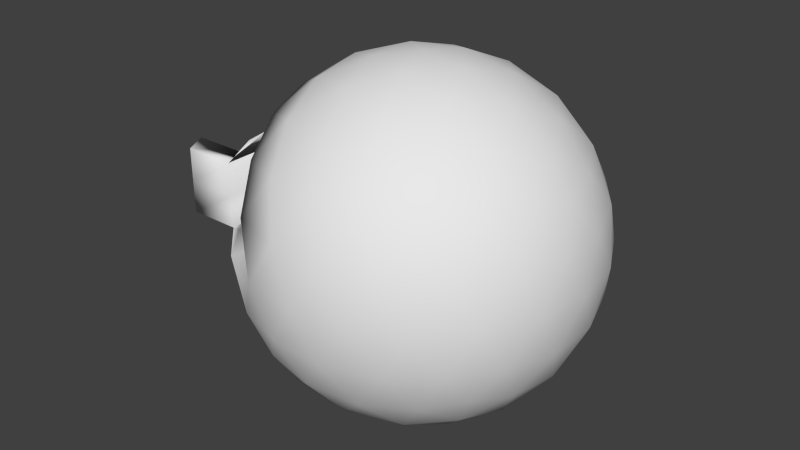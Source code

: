# Source: golf-ball.blend  (saved by Blender 2.73.0; exported with 4.5.12 LTS)
import bpy
from mathutils import Matrix  # noqa: F401  (used for matrix-valued properties, if any)

bpy.ops.wm.read_factory_settings(use_empty=True)
scene = bpy.context.scene
scene.name = 'Scene'

# ---- collections
col_collection_1 = bpy.data.collections.new('Collection 1'); scene.collection.children.link(col_collection_1)

# ---- materials (node trees are filled in below, after node groups)
mat_none_005 = bpy.data.materials.new('None.005')
mat_none_005.alpha_threshold = 0.0
mat_none_005.roughness = 0.5

# ---- material node trees

# ---- world
world_world = bpy.data.worlds.new('World'); scene.world = world_world
world_world.color = (0.05088, 0.05088, 0.05088)
world_world.use_sun_shadow = False
world_world.sun_shadow_jitter_overblur = 0.0
world_world.cycles.sampling_method = 'MANUAL'
world_world.cycles.sample_map_resolution = 256

# ---- meshes
me_icosphere = bpy.data.meshes.new('Icosphere')
me_icosphere.from_pydata([(0.0, -1.0, 0.0), (0.2032, -0.9679, 0.1476), (-0.07761, -0.9679, 0.2389), (0.7236, -0.4472, 0.5257), (0.6095, -0.6575, 0.4429), (0.8127, -0.5023, 0.2952), (-0.2511, -0.9679, 0.0), (-0.07761, -0.9679, -0.2389), (0.2032, -0.9679, -0.1476), (0.8607, -0.2512, 0.4429), (-0.2764, -0.4472, 0.8506), (-0.02964, -0.5023, 0.8642), (-0.1552, -0.2512, 0.9554), (-0.8944, -0.4472, 0.0), (-0.8311, -0.5023, 0.2389), (-0.9566, -0.2511, 0.1476), (-0.2764, -0.4472, -0.8506), (-0.484, -0.5023, -0.7166), (-0.436, -0.2512, -0.8642), (0.7236, -0.4472, -0.5257), (0.5319, -0.5023, -0.6817), (0.6872, -0.2512, -0.6817), (0.6872, -0.2512, 0.6817), (-0.436, -0.2512, 0.8642), (-0.9566, -0.2511, -0.1476), (-0.1552, -0.2512, -0.9554), (0.8607, -0.2512, -0.4429), (0.2764, 0.4472, 0.8506), (0.484, 0.5023, 0.7166), (0.2328, 0.6575, 0.7166), (0.2764, 0.4472, -0.8506), (0.02964, 0.5023, -0.8642), (0.2328, 0.6575, -0.7166), (0.8944, 0.4472, 0.0), (0.8311, 0.5023, -0.2389), (0.7534, 0.6575, 0.0), (-0.2328, -0.6575, 0.7166), (-0.1625, -0.8507, 0.5), (0.05279, -0.7236, 0.6882), (0.1382, -0.8944, 0.4253), (0.2629, -0.5257, 0.809), (0.3618, -0.7236, 0.5878), (0.5319, -0.5023, 0.6817), (0.4253, -0.8507, 0.309), (0.8127, -0.5023, -0.2952), (0.6095, -0.6575, -0.4429), (0.8506, -0.5257, 0.0), (0.6708, -0.7236, -0.1625), (0.6708, -0.7236, 0.1625), (0.4253, -0.8507, -0.309), (0.4472, -0.8944, 1e-06), (-0.7534, -0.6575, 0.0), (-0.5257, -0.8507, 0.0), (-0.6382, -0.7236, 0.2629), (-0.3618, -0.8944, 0.2629), (-0.6882, -0.5257, 0.5), (-0.4472, -0.7236, 0.5257), (-0.484, -0.5023, 0.7166), (-0.2328, -0.6575, -0.7166), (-0.1625, -0.8507, -0.5), (-0.4472, -0.7236, -0.5257), (-0.3618, -0.8944, -0.2629), (-0.6882, -0.5257, -0.5), (-0.6382, -0.7236, -0.2629), (-0.8311, -0.5023, -0.2389), (0.3618, -0.7236, -0.5878), (0.1382, -0.8944, -0.4253), (0.2629, -0.5257, -0.809), (0.05279, -0.7236, -0.6882), (-0.02964, -0.5023, -0.8642), (0.9566, 0.2511, 0.1476), (0.9566, 0.2511, -0.1476), (0.9511, 0.0, 0.309), (1.0, 0.0, 0.0), (0.9472, -0.2764, 0.1625), (0.9511, 0.0, -0.309), (0.9472, -0.2764, -0.1625), (0.1552, 0.2512, 0.9554), (0.436, 0.2512, 0.8642), (0.0, 0.0, 1.0), (0.309, 0.0, 0.9511), (0.1382, -0.2764, 0.9511), (0.5878, 0.0, 0.809), (0.4472, -0.2764, 0.8506), (-0.8618, -0.2764, 0.4253), (-0.9511, 0.0, 0.309), (-0.809, 0.0, 0.5878), (-0.88, 0.0, 0.4484), (-0.6708, -0.2764, 0.6882), (-0.5878, 0.0, 0.809), (-0.6708, -0.2764, -0.6882), (-0.5878, 0.0, -0.809), (-0.809, 0.0, -0.5878), (-0.8618, -0.2764, -0.4253), (-0.9511, 0.0, -0.309), (-0.88, 0.0, -0.4484), (0.436, 0.2512, -0.8642), (0.1552, 0.2512, -0.9554), (0.5878, 0.0, -0.809), (0.309, 0.0, -0.9511), (0.4472, -0.2764, -0.8506), (0.0, 0.0, -1.0), (0.1382, -0.2764, -0.9511), (0.6708, 0.2764, 0.6882), (0.809, -2e-06, 0.5878), (0.6882, 0.5257, 0.5), (0.8618, 0.2764, 0.4253), (0.8311, 0.5023, 0.2389), (-0.309, -1e-06, 0.9511), (-0.4472, 0.2764, 0.8506), (-0.2629, 0.5257, 0.809), (-0.5319, 0.5023, 0.6817), (-0.1382, 0.2764, 0.9511), (0.02964, 0.5023, 0.8642), (-1.0, 1e-06, 0.0), (-0.9755, 0.0, -0.1545), (-1.3, 1e-06, 0.0), (-1.257, -0.2511, 0.1476), (-0.9755, 0.0, 0.1545), (-0.1382, 0.2764, -0.9511), (-0.309, 0.0, -0.9511), (-0.2629, 0.5257, -0.809), (-0.4472, 0.2764, -0.8506), (-0.5319, 0.5023, -0.6817), (-0.809, 0.374, 0.5878), (-0.88, 0.374, 0.4484), (-0.9511, 0.374, 0.309), (-0.9755, 0.374, 0.1545), (-1.0, 0.374, 0.0), (-0.9755, 0.374, -0.1545), (-0.9511, 0.374, -0.309), (-0.88, 0.374, -0.4484), (-0.809, 0.374, -0.5878), (0.8618, 0.2764, -0.4253), (0.809, 0.0, -0.5878), (0.6882, 0.5257, -0.5), (0.6708, 0.2764, -0.6882), (0.484, 0.5023, -0.7166), (0.07761, 0.9679, 0.2389), (0.2511, 0.9679, 0.0), (0.0, 1.0, 0.0), (0.1625, 0.8507, 0.5), (0.3618, 0.8944, 0.2629), (0.4472, 0.7236, 0.5257), (0.5257, 0.8507, 0.0), (0.6382, 0.7236, 0.2629), (-0.2032, 0.9679, 0.1476), (-0.4253, 0.8507, 0.309), (-0.1382, 0.8944, 0.4253), (-0.6095, 0.6575, 0.4429), (-0.3618, 0.7236, 0.5878), (-0.05279, 0.7236, 0.6882), (-0.2032, 0.9679, -0.1476), (-0.4253, 0.8507, -0.309), (-0.4472, 0.8944, 0.0), (-0.6095, 0.6575, -0.4429), (-0.6708, 0.7236, -0.1625), (-0.6708, 0.7236, 0.1625), (-0.809, 0.187, -0.5878), (-0.809, 0.187, 0.5878), (-0.88, 0.187, 0.4484), (-0.9511, 0.187, 0.309), (-0.88, 0.187, -0.4484), (-1.18, 0.187, -0.4484), (-1.18, 0.374, -0.4484), (-0.9755, 0.187, -0.1545), (-0.9511, 0.187, -0.309), (-0.9755, 0.187, 0.1545), (-1.0, 0.187, 0.0), (0.07761, 0.9679, -0.2389), (0.1625, 0.8507, -0.5), (-0.1382, 0.8944, -0.4253), (-0.05279, 0.7236, -0.6882), (-0.3618, 0.7236, -0.5878), (0.3618, 0.8944, -0.2629), (0.6382, 0.7236, -0.2629), (0.4472, 0.7236, -0.5257), (-1.18, 0.374, 0.4484), (-1.18, 0.187, 0.4484), (-1.18, 0.0, 0.4484), (-1.18, 0.0, -0.4484), (-1.109, 0.187, -0.5878), (-1.109, 0.374, -0.5878), (-1.109, 0.0, -0.5878), (-1.109, 0.187, 0.5878), (-1.109, 0.374, 0.5878), (-1.109, 0.0, 0.5878), (-1.257, -0.2511, -0.1476)], [], [(0, 1, 2), (3, 4, 5), (0, 2, 6), (0, 6, 7), (0, 7, 8), (3, 5, 9), (10, 11, 12), (13, 14, 15), (16, 17, 18), (19, 20, 21), (3, 9, 22), (10, 12, 23), (13, 15, 24), (16, 18, 25), (19, 21, 26), (27, 28, 29), (30, 31, 32), (33, 34, 35), (36, 11, 10), (37, 38, 36), (2, 39, 37), (36, 38, 11), (38, 40, 11), (37, 39, 38), (39, 41, 38), (38, 41, 40), (41, 42, 40), (2, 1, 39), (1, 43, 39), (39, 43, 41), (43, 4, 41), (41, 4, 42), (4, 3, 42), (44, 45, 19), (46, 47, 44), (5, 48, 46), (44, 47, 45), (47, 49, 45), (46, 48, 47), (48, 50, 47), (47, 50, 49), (50, 8, 49), (5, 4, 48), (4, 43, 48), (48, 43, 50), (43, 1, 50), (50, 1, 8), (1, 0, 8), (51, 14, 13), (52, 53, 51), (6, 54, 52), (51, 53, 14), (53, 55, 14), (52, 54, 53), (54, 56, 53), (53, 56, 55), (56, 57, 55), (6, 2, 54), (2, 37, 54), (54, 37, 56), (37, 36, 56), (56, 36, 57), (36, 10, 57), (58, 17, 16), (59, 60, 58), (7, 61, 59), (58, 60, 17), (60, 62, 17), (59, 61, 60), (61, 63, 60), (60, 63, 62), (63, 64, 62), (7, 6, 61), (6, 52, 61), (61, 52, 63), (52, 51, 63), (63, 51, 64), (51, 13, 64), (45, 20, 19), (49, 65, 45), (8, 66, 49), (45, 65, 20), (65, 67, 20), (49, 66, 65), (66, 68, 65), (65, 68, 67), (68, 69, 67), (8, 7, 66), (7, 59, 66), (66, 59, 68), (59, 58, 68), (68, 58, 69), (58, 16, 69), (70, 71, 33), (72, 73, 70), (9, 74, 72), (70, 73, 71), (73, 75, 71), (72, 74, 73), (74, 76, 73), (73, 76, 75), (76, 26, 75), (9, 5, 74), (5, 46, 74), (74, 46, 76), (46, 44, 76), (76, 44, 26), (44, 19, 26), (77, 78, 27), (79, 80, 77), (12, 81, 79), (77, 80, 78), (80, 82, 78), (79, 81, 80), (81, 83, 80), (80, 83, 82), (83, 22, 82), (12, 11, 81), (11, 40, 81), (81, 40, 83), (40, 42, 83), (83, 42, 22), (42, 3, 22), (15, 84, 85), (85, 84, 86, 87), (84, 88, 86), (86, 88, 89), (88, 23, 89), (15, 14, 84), (14, 55, 84), (84, 55, 88), (55, 57, 88), (88, 57, 23), (57, 10, 23), (18, 90, 91), (91, 90, 92), (90, 93, 92), (92, 93, 94, 95), (93, 24, 94), (18, 17, 90), (17, 62, 90), (90, 62, 93), (62, 64, 93), (93, 64, 24), (64, 13, 24), (96, 97, 30), (98, 99, 96), (21, 100, 98), (96, 99, 97), (99, 101, 97), (98, 100, 99), (100, 102, 99), (99, 102, 101), (102, 25, 101), (21, 20, 100), (20, 67, 100), (100, 67, 102), (67, 69, 102), (102, 69, 25), (69, 16, 25), (78, 28, 27), (82, 103, 78), (22, 104, 82), (78, 103, 28), (103, 105, 28), (82, 104, 103), (104, 106, 103), (103, 106, 105), (106, 107, 105), (22, 9, 104), (9, 72, 104), (104, 72, 106), (72, 70, 106), (106, 70, 107), (70, 33, 107), (23, 108, 89), (109, 110, 111), (108, 112, 109), (109, 112, 110), (112, 113, 110), (23, 12, 108), (12, 79, 108), (108, 79, 112), (79, 77, 112), (112, 77, 113), (77, 27, 113), (24, 114, 115, 94), (15, 114, 116, 117), (15, 85, 118, 114), (97, 31, 30), (101, 119, 97), (25, 120, 101), (97, 119, 31), (119, 121, 31), (101, 120, 119), (120, 122, 119), (119, 122, 121), (122, 123, 121), (25, 18, 120), (18, 91, 120), (71, 34, 33), (75, 133, 71), (26, 134, 75), (71, 133, 34), (133, 135, 34), (75, 134, 133), (134, 136, 133), (133, 136, 135), (136, 137, 135), (26, 21, 134), (21, 98, 134), (134, 98, 136), (98, 96, 136), (136, 96, 137), (96, 30, 137), (138, 139, 140), (141, 142, 138), (29, 143, 141), (138, 142, 139), (142, 144, 139), (141, 143, 142), (143, 145, 142), (142, 145, 144), (145, 35, 144), (29, 28, 143), (28, 105, 143), (143, 105, 145), (105, 107, 145), (145, 107, 35), (107, 33, 35), (146, 138, 140), (147, 148, 146), (149, 150, 147), (146, 148, 138), (148, 141, 138), (147, 150, 148), (150, 151, 148), (148, 151, 141), (151, 29, 141), (149, 111, 150), (111, 110, 150), (150, 110, 151), (110, 113, 151), (151, 113, 29), (113, 27, 29), (152, 146, 140), (153, 154, 152), (155, 156, 153), (152, 154, 146), (154, 147, 146), (153, 156, 154), (156, 157, 154), (154, 157, 147), (157, 149, 147), (158, 132, 124, 159), (160, 125, 126, 161), (131, 164, 163, 162), (165, 129, 130, 166), (167, 127, 128, 168), (169, 152, 140), (170, 171, 169), (32, 172, 170), (169, 171, 152), (171, 153, 152), (170, 172, 171), (172, 173, 171), (171, 173, 153), (173, 155, 153), (32, 31, 172), (31, 121, 172), (172, 121, 173), (121, 123, 173), (173, 123, 155), (139, 169, 140), (144, 174, 139), (35, 175, 144), (139, 174, 169), (174, 170, 169), (144, 175, 174), (175, 176, 174), (174, 176, 170), (176, 32, 170), (35, 34, 175), (34, 135, 175), (175, 135, 176), (135, 137, 176), (176, 137, 32), (137, 30, 32), (92, 158, 159, 86), (160, 178, 177, 125), (87, 179, 178, 160), (87, 160, 161, 85), (166, 130, 131, 162), (94, 166, 162, 95), (162, 163, 180, 95), (168, 128, 129, 165), (114, 168, 165, 115), (115, 165, 166, 94), (161, 126, 127, 167), (85, 161, 167, 118), (118, 167, 168, 114), (163, 164, 182, 181), (180, 163, 181, 183), (132, 182, 164, 131), (92, 183, 181, 158), (95, 180, 183, 92), (158, 181, 182, 132), (184, 185, 177, 178), (186, 184, 178, 179), (125, 177, 185, 124), (124, 185, 184, 159), (86, 186, 179, 87), (159, 184, 186, 86), (187, 117, 116), (24, 15, 117, 187), (114, 24, 187, 116), (95, 94, 115, 114, 118, 85, 87, 86, 89, 108, 120, 91, 92), (126, 127, 128, 129, 130, 131, 132, 124, 125), (111, 149, 157, 156, 155, 123, 122, 120, 108, 109)])
me_icosphere.polygons.foreach_set('use_smooth', [True] * 319)
me_icosphere.materials.append(mat_none_005)
me_icosphere.use_remesh_preserve_volume = False
me_icosphere.use_remesh_preserve_attributes = False
me_icosphere.use_mirror_vertex_groups = False
me_icosphere.update()

# ---- objects
ob_icosphere = bpy.data.objects.new('Icosphere', me_icosphere)

# ---- transforms, parenting, visibility, modifiers, constraints
ob_icosphere.location = (0.0, 0.0, 0.0)
ob_icosphere.rotation_euler = (1.571, -0.0, 0.0)
ob_icosphere.lineart.crease_threshold = 0.0

# ---- collection membership
col_collection_1.objects.link(ob_icosphere)

# ---- scene / render settings (as saved in the file)
scene.frame_start = 1; scene.frame_end = 250; scene.frame_set(0)
scene.render.engine = 'CYCLES'
scene.render.resolution_percentage = 50
scene.render.dither_intensity = 0.0
scene.cycles.use_denoising = False
scene.cycles.samples = 10
scene.cycles.sampling_pattern = 'TABULATED_SOBOL'
scene.cycles.light_sampling_threshold = 0.0
scene.cycles.use_adaptive_sampling = False
scene.cycles.use_light_tree = False
scene.cycles.blur_glossy = 0.0
scene.cycles.pixel_filter_type = 'GAUSSIAN'
scene.cycles.sample_clamp_indirect = 0.0
scene.view_settings.view_transform = 'Standard'
bpy.context.view_layer.update()

# ---- added for rendering (the .blend has no active camera and no usable light): camera, sun
cam_auto = bpy.data.cameras.new('AutoCamera')
cam_auto.lens = 50.0
cam_auto.sensor_width = 36.0
cam_auto.clip_end = 1000.0
ob_auto_camera = bpy.data.objects.new('AutoCamera', cam_auto)
scene.collection.objects.link(ob_auto_camera)
ob_auto_camera.location = (3.22295, -4.04754, 2.69836)
ob_auto_camera.rotation_euler = (1.09748, -7.21219e-08, 0.694738)
scene.camera = ob_auto_camera
light_auto_sun = bpy.data.lights.new('AutoSun', 'SUN')
light_auto_sun.energy = 3.0
light_auto_sun.angle = 0.0523599
ob_auto_sun = bpy.data.objects.new('AutoSun', light_auto_sun)
scene.collection.objects.link(ob_auto_sun)
ob_auto_sun.rotation_euler = (0.872665, 0.174533, 0.523599)
bpy.context.view_layer.update()

